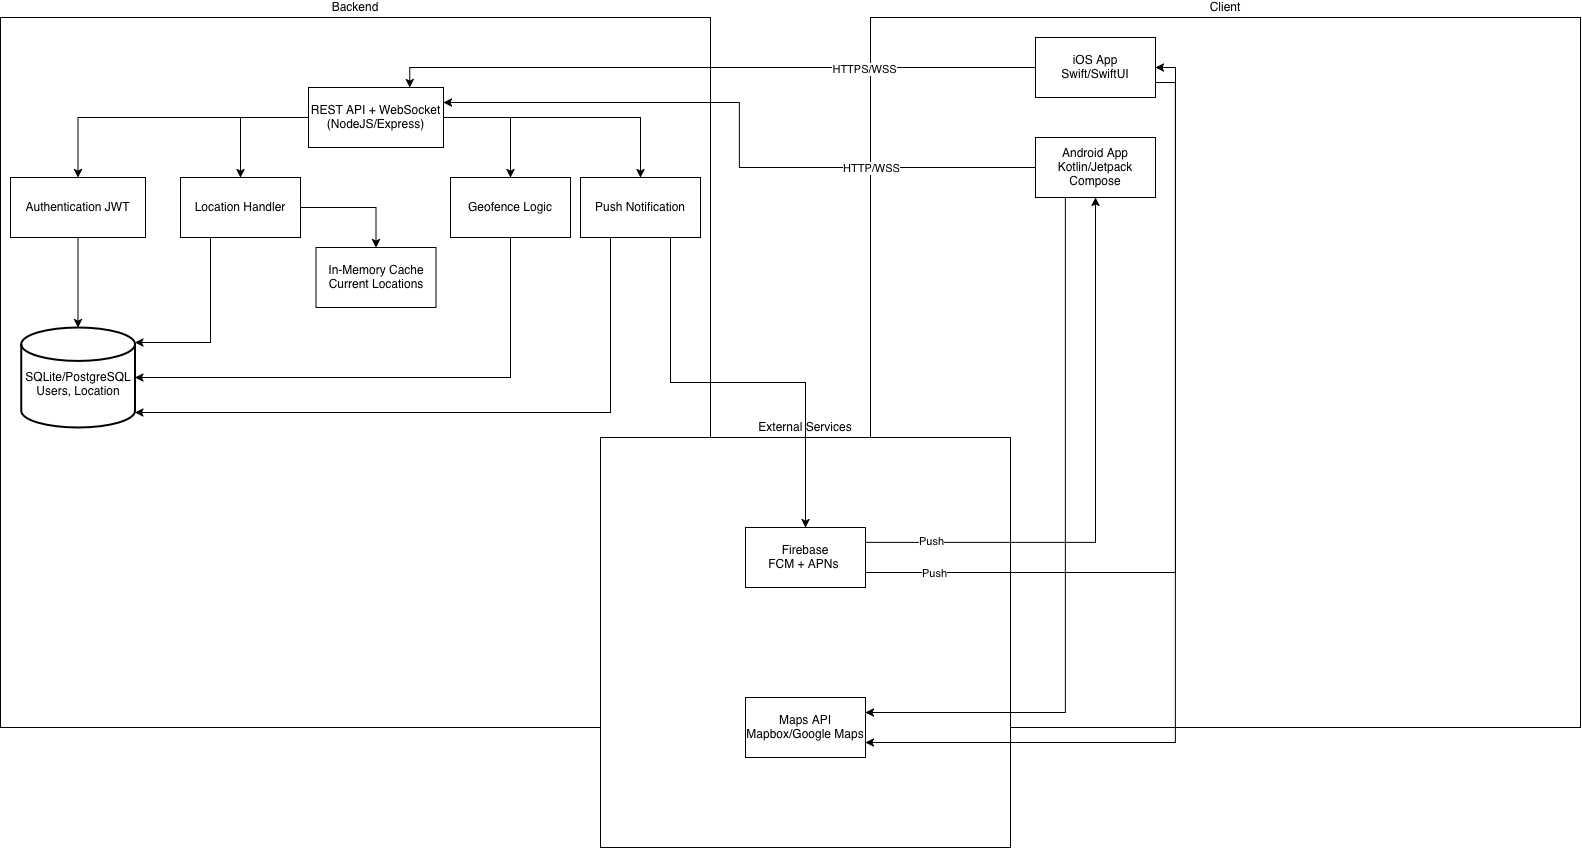

The diagram above was exported from draw.io. Its source (the exported page's mxGraphModel, read from the mxfile embedded in the PNG):
<mxGraphModel dx="2733" dy="2645" grid="1" gridSize="10" guides="1" tooltips="1" connect="1" arrows="1" fold="1" page="1" pageScale="1" pageWidth="850" pageHeight="1100" math="0" shadow="0">
  <root>
    <mxCell id="0" />
    <mxCell id="1" parent="0" />
    <mxCell id="phfvgAff_HCc_BVuBgBH-27" connectable="0" parent="1" style="group" value="" vertex="1">
      <mxGeometry height="710" width="710" x="920" y="40" as="geometry" />
    </mxCell>
    <mxCell id="phfvgAff_HCc_BVuBgBH-13" parent="phfvgAff_HCc_BVuBgBH-27" style="aspect=fixed;rounded=0;shadow=0;glass=0;html=1;whiteSpace=wrap;labelPosition=center;verticalLabelPosition=top;align=center;verticalAlign=bottom;" value="Client" vertex="1">
      <mxGeometry height="710" width="710" as="geometry" />
    </mxCell>
    <mxCell id="phfvgAff_HCc_BVuBgBH-14" parent="phfvgAff_HCc_BVuBgBH-27" style="rounded=0;whiteSpace=wrap;html=1;" value="&lt;div&gt;iOS App&lt;/div&gt;&lt;div&gt;Swift/SwiftUI&lt;/div&gt;" vertex="1">
      <mxGeometry height="60" width="120" x="165" y="20" as="geometry" />
    </mxCell>
    <mxCell id="phfvgAff_HCc_BVuBgBH-15" parent="phfvgAff_HCc_BVuBgBH-27" style="rounded=0;whiteSpace=wrap;html=1;" value="&lt;div&gt;Android App&lt;/div&gt;&lt;div&gt;Kotlin/Jetpack Compose&lt;/div&gt;" vertex="1">
      <mxGeometry height="60" width="120" x="165" y="120" as="geometry" />
    </mxCell>
    <mxCell id="phfvgAff_HCc_BVuBgBH-26" connectable="0" parent="1" style="group" value="" vertex="1">
      <mxGeometry height="710" width="710" x="50" y="40" as="geometry" />
    </mxCell>
    <mxCell id="phfvgAff_HCc_BVuBgBH-12" parent="phfvgAff_HCc_BVuBgBH-26" style="aspect=fixed;rounded=0;shadow=0;glass=0;html=1;whiteSpace=wrap;labelPosition=center;verticalLabelPosition=top;align=center;verticalAlign=bottom;" value="Backend" vertex="1">
      <mxGeometry height="710" width="710" as="geometry" />
    </mxCell>
    <mxCell id="OcuRs8AQ6wKPbAmwzDC7-3" edge="1" parent="phfvgAff_HCc_BVuBgBH-26" source="OcuRs8AQ6wKPbAmwzDC7-1" style="edgeStyle=orthogonalEdgeStyle;rounded=0;orthogonalLoop=1;jettySize=auto;html=1;" target="OcuRs8AQ6wKPbAmwzDC7-2" value="">
      <mxGeometry relative="1" as="geometry" />
    </mxCell>
    <mxCell id="OcuRs8AQ6wKPbAmwzDC7-5" edge="1" parent="phfvgAff_HCc_BVuBgBH-26" source="OcuRs8AQ6wKPbAmwzDC7-1" style="edgeStyle=orthogonalEdgeStyle;rounded=0;orthogonalLoop=1;jettySize=auto;html=1;" target="OcuRs8AQ6wKPbAmwzDC7-4" value="">
      <mxGeometry relative="1" as="geometry" />
    </mxCell>
    <mxCell id="OcuRs8AQ6wKPbAmwzDC7-7" edge="1" parent="phfvgAff_HCc_BVuBgBH-26" source="OcuRs8AQ6wKPbAmwzDC7-1" style="edgeStyle=orthogonalEdgeStyle;rounded=0;orthogonalLoop=1;jettySize=auto;html=1;" target="OcuRs8AQ6wKPbAmwzDC7-6" value="">
      <mxGeometry relative="1" as="geometry" />
    </mxCell>
    <mxCell id="OcuRs8AQ6wKPbAmwzDC7-9" edge="1" parent="phfvgAff_HCc_BVuBgBH-26" source="OcuRs8AQ6wKPbAmwzDC7-1" style="edgeStyle=orthogonalEdgeStyle;rounded=0;orthogonalLoop=1;jettySize=auto;html=1;" target="OcuRs8AQ6wKPbAmwzDC7-8" value="">
      <mxGeometry relative="1" as="geometry" />
    </mxCell>
    <mxCell id="OcuRs8AQ6wKPbAmwzDC7-1" parent="phfvgAff_HCc_BVuBgBH-26" style="rounded=0;whiteSpace=wrap;html=1;" value="&lt;div&gt;REST API + WebSocket&lt;/div&gt;&lt;div&gt;(NodeJS/Express)&lt;/div&gt;" vertex="1">
      <mxGeometry height="60" width="135" x="308" y="70" as="geometry" />
    </mxCell>
    <mxCell id="phfvgAff_HCc_BVuBgBH-2" edge="1" parent="phfvgAff_HCc_BVuBgBH-26" source="OcuRs8AQ6wKPbAmwzDC7-2" style="edgeStyle=orthogonalEdgeStyle;rounded=0;orthogonalLoop=1;jettySize=auto;html=1;entryX=0.5;entryY=0;entryDx=0;entryDy=0;entryPerimeter=0;" target="phfvgAff_HCc_BVuBgBH-3" value="">
      <mxGeometry relative="1" as="geometry">
        <mxPoint x="77.5" y="290" as="targetPoint" />
      </mxGeometry>
    </mxCell>
    <mxCell id="OcuRs8AQ6wKPbAmwzDC7-2" parent="phfvgAff_HCc_BVuBgBH-26" style="rounded=0;whiteSpace=wrap;html=1;" value="Authentication JWT" vertex="1">
      <mxGeometry height="60" width="135" x="10" y="160" as="geometry" />
    </mxCell>
    <mxCell id="phfvgAff_HCc_BVuBgBH-8" edge="1" parent="phfvgAff_HCc_BVuBgBH-26" source="OcuRs8AQ6wKPbAmwzDC7-4" style="edgeStyle=orthogonalEdgeStyle;rounded=0;orthogonalLoop=1;jettySize=auto;html=1;" target="phfvgAff_HCc_BVuBgBH-7" value="">
      <mxGeometry relative="1" as="geometry" />
    </mxCell>
    <mxCell id="OcuRs8AQ6wKPbAmwzDC7-4" parent="phfvgAff_HCc_BVuBgBH-26" style="whiteSpace=wrap;html=1;rounded=0;" value="&lt;div&gt;Location Handler&lt;/div&gt;" vertex="1">
      <mxGeometry height="60" width="120" x="180" y="160" as="geometry" />
    </mxCell>
    <mxCell id="OcuRs8AQ6wKPbAmwzDC7-6" parent="phfvgAff_HCc_BVuBgBH-26" style="whiteSpace=wrap;html=1;rounded=0;" value="Geofence Logic" vertex="1">
      <mxGeometry height="60" width="120" x="450" y="160" as="geometry" />
    </mxCell>
    <mxCell id="OcuRs8AQ6wKPbAmwzDC7-8" parent="phfvgAff_HCc_BVuBgBH-26" style="rounded=0;whiteSpace=wrap;html=1;" value="Push Notification" vertex="1">
      <mxGeometry height="60" width="120" x="580" y="160" as="geometry" />
    </mxCell>
    <mxCell id="phfvgAff_HCc_BVuBgBH-3" parent="phfvgAff_HCc_BVuBgBH-26" style="strokeWidth=2;html=1;shape=mxgraph.flowchart.database;whiteSpace=wrap;" value="&lt;div&gt;&lt;br&gt;&lt;/div&gt;&lt;div&gt;SQLite/PostgreSQL&lt;/div&gt;&lt;div&gt;Users, Location&lt;/div&gt;" vertex="1">
      <mxGeometry height="100" width="113.75" x="20.629999999999995" y="310" as="geometry" />
    </mxCell>
    <mxCell id="phfvgAff_HCc_BVuBgBH-6" edge="1" parent="phfvgAff_HCc_BVuBgBH-26" source="OcuRs8AQ6wKPbAmwzDC7-4" style="edgeStyle=orthogonalEdgeStyle;rounded=0;orthogonalLoop=1;jettySize=auto;html=1;exitX=0.25;exitY=1;exitDx=0;exitDy=0;entryX=1;entryY=0.15;entryDx=0;entryDy=0;entryPerimeter=0;" target="phfvgAff_HCc_BVuBgBH-3">
      <mxGeometry relative="1" as="geometry" />
    </mxCell>
    <mxCell id="phfvgAff_HCc_BVuBgBH-7" parent="phfvgAff_HCc_BVuBgBH-26" style="whiteSpace=wrap;html=1;rounded=0;" value="In-Memory Cache Current Locations" vertex="1">
      <mxGeometry height="60" width="120" x="315.5" y="230" as="geometry" />
    </mxCell>
    <mxCell id="phfvgAff_HCc_BVuBgBH-9" edge="1" parent="phfvgAff_HCc_BVuBgBH-26" source="OcuRs8AQ6wKPbAmwzDC7-6" style="edgeStyle=orthogonalEdgeStyle;rounded=0;orthogonalLoop=1;jettySize=auto;html=1;exitX=0.5;exitY=1;exitDx=0;exitDy=0;entryX=1;entryY=0.5;entryDx=0;entryDy=0;entryPerimeter=0;" target="phfvgAff_HCc_BVuBgBH-3">
      <mxGeometry relative="1" as="geometry" />
    </mxCell>
    <mxCell id="phfvgAff_HCc_BVuBgBH-10" edge="1" parent="phfvgAff_HCc_BVuBgBH-26" source="OcuRs8AQ6wKPbAmwzDC7-8" style="edgeStyle=orthogonalEdgeStyle;rounded=0;orthogonalLoop=1;jettySize=auto;html=1;exitX=0.25;exitY=1;exitDx=0;exitDy=0;entryX=1;entryY=0.85;entryDx=0;entryDy=0;entryPerimeter=0;" target="phfvgAff_HCc_BVuBgBH-3">
      <mxGeometry relative="1" as="geometry" />
    </mxCell>
    <mxCell id="phfvgAff_HCc_BVuBgBH-16" edge="1" parent="1" source="phfvgAff_HCc_BVuBgBH-14" style="edgeStyle=orthogonalEdgeStyle;rounded=0;orthogonalLoop=1;jettySize=auto;html=1;exitX=0;exitY=0.5;exitDx=0;exitDy=0;entryX=0.75;entryY=0;entryDx=0;entryDy=0;" target="OcuRs8AQ6wKPbAmwzDC7-1">
      <mxGeometry relative="1" as="geometry" />
    </mxCell>
    <mxCell id="phfvgAff_HCc_BVuBgBH-19" connectable="0" parent="phfvgAff_HCc_BVuBgBH-16" style="edgeLabel;html=1;align=center;verticalAlign=middle;resizable=0;points=[];" value="HTTPS/WSS" vertex="1">
      <mxGeometry relative="1" x="-0.4652" y="1" as="geometry">
        <mxPoint as="offset" />
      </mxGeometry>
    </mxCell>
    <mxCell id="phfvgAff_HCc_BVuBgBH-17" edge="1" parent="1" source="phfvgAff_HCc_BVuBgBH-15" style="edgeStyle=orthogonalEdgeStyle;rounded=0;orthogonalLoop=1;jettySize=auto;html=1;exitX=0;exitY=0.5;exitDx=0;exitDy=0;entryX=1;entryY=0.25;entryDx=0;entryDy=0;" target="OcuRs8AQ6wKPbAmwzDC7-1">
      <mxGeometry relative="1" as="geometry" />
    </mxCell>
    <mxCell id="phfvgAff_HCc_BVuBgBH-18" connectable="0" parent="phfvgAff_HCc_BVuBgBH-17" style="edgeLabel;html=1;align=center;verticalAlign=middle;resizable=0;points=[];" value="HTTP/WSS" vertex="1">
      <mxGeometry relative="1" x="-0.4975" as="geometry">
        <mxPoint as="offset" />
      </mxGeometry>
    </mxCell>
    <mxCell id="phfvgAff_HCc_BVuBgBH-25" connectable="0" parent="1" style="group" value="" vertex="1">
      <mxGeometry height="410" width="410" x="650" y="460" as="geometry" />
    </mxCell>
    <mxCell id="phfvgAff_HCc_BVuBgBH-20" parent="phfvgAff_HCc_BVuBgBH-25" style="aspect=fixed;rounded=0;shadow=0;glass=0;html=1;whiteSpace=wrap;labelPosition=center;verticalLabelPosition=top;align=center;verticalAlign=bottom;" value="External Services" vertex="1">
      <mxGeometry height="410" width="410" as="geometry" />
    </mxCell>
    <mxCell id="phfvgAff_HCc_BVuBgBH-23" parent="phfvgAff_HCc_BVuBgBH-25" style="rounded=0;whiteSpace=wrap;html=1;" value="&lt;div&gt;Firebase&lt;/div&gt;&lt;div&gt;FCM + APNs&amp;nbsp;&lt;/div&gt;" vertex="1">
      <mxGeometry height="60" width="120" x="145" y="90" as="geometry" />
    </mxCell>
    <mxCell id="phfvgAff_HCc_BVuBgBH-24" parent="phfvgAff_HCc_BVuBgBH-25" style="rounded=0;whiteSpace=wrap;html=1;" value="&lt;div&gt;Maps API&lt;/div&gt;&lt;div&gt;Mapbox/Google Maps&lt;/div&gt;" vertex="1">
      <mxGeometry height="60" width="120" x="145" y="260" as="geometry" />
    </mxCell>
    <mxCell id="phfvgAff_HCc_BVuBgBH-28" edge="1" parent="1" source="OcuRs8AQ6wKPbAmwzDC7-8" style="edgeStyle=orthogonalEdgeStyle;rounded=0;orthogonalLoop=1;jettySize=auto;html=1;exitX=0.75;exitY=1;exitDx=0;exitDy=0;" target="phfvgAff_HCc_BVuBgBH-23">
      <mxGeometry relative="1" as="geometry" />
    </mxCell>
    <mxCell id="phfvgAff_HCc_BVuBgBH-29" edge="1" parent="1" source="phfvgAff_HCc_BVuBgBH-23" style="edgeStyle=orthogonalEdgeStyle;rounded=0;orthogonalLoop=1;jettySize=auto;html=1;exitX=1;exitY=0.25;exitDx=0;exitDy=0;entryX=0.5;entryY=1;entryDx=0;entryDy=0;" target="phfvgAff_HCc_BVuBgBH-15">
      <mxGeometry relative="1" as="geometry" />
    </mxCell>
    <mxCell id="phfvgAff_HCc_BVuBgBH-34" connectable="0" parent="phfvgAff_HCc_BVuBgBH-29" style="edgeLabel;html=1;align=center;verticalAlign=middle;resizable=0;points=[];" value="Push" vertex="1">
      <mxGeometry relative="1" x="-0.7739" y="2" as="geometry">
        <mxPoint as="offset" />
      </mxGeometry>
    </mxCell>
    <mxCell id="phfvgAff_HCc_BVuBgBH-30" edge="1" parent="1" source="phfvgAff_HCc_BVuBgBH-23" style="edgeStyle=orthogonalEdgeStyle;rounded=0;orthogonalLoop=1;jettySize=auto;html=1;exitX=1;exitY=0.75;exitDx=0;exitDy=0;entryX=1;entryY=0.5;entryDx=0;entryDy=0;" target="phfvgAff_HCc_BVuBgBH-14">
      <mxGeometry relative="1" as="geometry" />
    </mxCell>
    <mxCell id="phfvgAff_HCc_BVuBgBH-33" connectable="0" parent="phfvgAff_HCc_BVuBgBH-30" style="edgeLabel;html=1;align=center;verticalAlign=middle;resizable=0;points=[];" value="Push" vertex="1">
      <mxGeometry relative="1" x="-0.8371" as="geometry">
        <mxPoint as="offset" />
      </mxGeometry>
    </mxCell>
    <mxCell id="phfvgAff_HCc_BVuBgBH-31" edge="1" parent="1" source="phfvgAff_HCc_BVuBgBH-15" style="edgeStyle=orthogonalEdgeStyle;rounded=0;orthogonalLoop=1;jettySize=auto;html=1;exitX=0.25;exitY=1;exitDx=0;exitDy=0;entryX=1;entryY=0.25;entryDx=0;entryDy=0;" target="phfvgAff_HCc_BVuBgBH-24">
      <mxGeometry relative="1" as="geometry" />
    </mxCell>
    <mxCell id="phfvgAff_HCc_BVuBgBH-32" edge="1" parent="1" source="phfvgAff_HCc_BVuBgBH-14" style="edgeStyle=orthogonalEdgeStyle;rounded=0;orthogonalLoop=1;jettySize=auto;html=1;exitX=1;exitY=0.75;exitDx=0;exitDy=0;entryX=1;entryY=0.75;entryDx=0;entryDy=0;" target="phfvgAff_HCc_BVuBgBH-24">
      <mxGeometry relative="1" as="geometry" />
    </mxCell>
  </root>
</mxGraphModel>